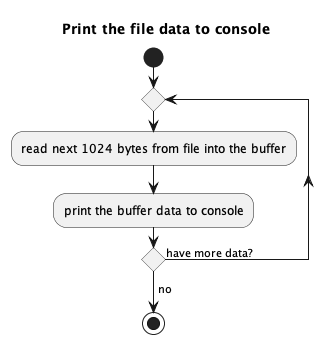

The diagram above was rendered by PlantUML. Its source (embedded in the PNG):
@startuml

skinparam conditionStyle diamond

title "Print the file data to console"

!pragma useVerticalIf on

start

repeat
	:read next 1024 bytes from file into the buffer;
	:print the buffer data to console;
repeat while (have more data?) is (yes)

->no;

stop
@enduml